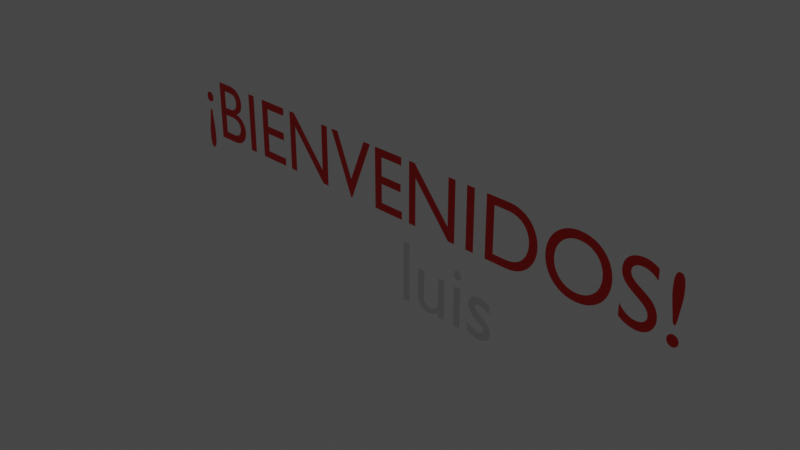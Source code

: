 # Source: bienvenida.blend  (saved by Blender 2.80.75; exported with 4.5.12 LTS)
import bpy
from mathutils import Matrix  # noqa: F401  (used for matrix-valued properties, if any)

bpy.ops.wm.read_factory_settings(use_empty=True)
scene = bpy.context.scene
scene.name = 'Scene'

# ---- collections
col_collection = bpy.data.collections.new('Collection'); scene.collection.children.link(col_collection)

# ---- materials (node trees are filled in below, after node groups)
mat_rojo = bpy.data.materials.new('ROJO')
mat_rojo.use_transparent_shadow = False

# ---- material node trees
mat_rojo.use_nodes = True; mat_rojo.node_tree.nodes.clear()
_N = mat_rojo.node_tree.nodes; _L = mat_rojo.node_tree.links
n0 = _N.new('ShaderNodeOutputMaterial'); n0.name = 'Material Output'; n0.location = (300, 300)
n1 = _N.new('ShaderNodeBsdfPrincipled'); n1.name = 'Principled BSDF'; n1.location = (10, 300)
n1.distribution = 'GGX'
n1.subsurface_method = 'BURLEY'
n1.inputs[0].default_value = (0.8, 0.00445, 0.0, 1.0)
n1.inputs[3].default_value = 1.45
n1.inputs[27].default_value = (0.0, 0.0, 0.0, 1.0)
n1.inputs[28].default_value = 1.0
_L.new(n1.outputs[0], n0.inputs[0])
n0.is_active_output = True

# ---- world
world_world = bpy.data.worlds.new('World'); scene.world = world_world
world_world.use_nodes = True; world_world.node_tree.nodes.clear()
_N = world_world.node_tree.nodes; _L = world_world.node_tree.links
n0 = _N.new('ShaderNodeOutputWorld'); n0.name = 'World Output'; n0.location = (300, 300)
n1 = _N.new('ShaderNodeBackground'); n1.name = 'Background'; n1.location = (10, 300)
n1.inputs[0].default_value = (0.05088, 0.05088, 0.05088, 1.0)
_L.new(n1.outputs[0], n0.inputs[0])
n0.is_active_output = True
world_world.color = (0.05088, 0.05088, 0.05088)
world_world.use_sun_shadow = False
world_world.sun_shadow_jitter_overblur = 0.0

# ---- cameras
cam_camera = bpy.data.cameras.new('Camera')
cam_camera.clip_end = 100.0
cam_camera.ortho_scale = 7.314

# ---- lights
light_light = bpy.data.lights.new('Light', 'POINT')
light_light.transmission_factor = 0.0
light_light.energy = 1000.0
light_light.shadow_soft_size = 0.1
light_light.shadow_maximum_resolution = 0.006
light_light.use_absolute_resolution = True

# ---- curves / text
txt_text = bpy.data.curves.new('Text', 'FONT')
txt_text.dimensions = '2D'
txt_text.body = '¡BIENVENIDOS!'
txt_text.materials.append(mat_rojo)
txt_text.use_path_clamp = True
txt_text.align_x = 'CENTER'
txt_text_001 = bpy.data.curves.new('Text.001', 'FONT')
txt_text_001.dimensions = '2D'
txt_text_001.body = 'luis'
txt_text_001.use_path_clamp = True

# ---- objects
ob_light = bpy.data.objects.new('Light', light_light)
ob_camera = bpy.data.objects.new('Camera', cam_camera)
ob_bienvenidos = bpy.data.objects.new('bienvenidos', txt_text)
ob_text = bpy.data.objects.new('Text', txt_text_001)

# ---- transforms, parenting, visibility, modifiers, constraints
ob_light.location = (4.076, 1.005, 5.904)
ob_light.rotation_euler = (0.6503, 0.05522, 1.866)
ob_light.lock_rotations_4d = False
ob_light.empty_display_type = 'ARROWS'
ob_light.color = (0.0, 0.0, 0.0, 0.0)
ob_light.lineart.crease_threshold = 0.0
ob_camera.location = (7.359, -6.926, 4.958)
ob_camera.rotation_euler = (1.109, 0.0, 0.8149)
ob_camera.lock_rotations_4d = False
ob_camera.empty_display_type = 'ARROWS'
ob_camera.color = (0.0, 0.0, 0.0, 0.0)
ob_camera.display_type = 'WIRE'
ob_camera.lineart.crease_threshold = 0.0
ob_bienvenidos.location = (0.0, 0.0, 0.0)
ob_bienvenidos.rotation_euler = (1.571, -0.0, 0.0)
ob_bienvenidos.lineart.crease_threshold = 0.0
ob_text.location = (0.0, 0.0, -0.91)
ob_text.rotation_euler = (1.571, -0.0, 0.0)
ob_text.lineart.crease_threshold = 0.0

# ---- collection membership
col_collection.objects.link(ob_light)
col_collection.objects.link(ob_camera)
col_collection.objects.link(ob_bienvenidos)
col_collection.objects.link(ob_text)

# ---- scene / render settings (as saved in the file)
scene.camera = ob_camera
scene.frame_start = 1; scene.frame_end = 250; scene.frame_set(1)
scene.render.engine = 'BLENDER_EEVEE_NEXT'
scene.cycles.use_denoising = False
scene.cycles.samples = 128
scene.cycles.sampling_pattern = 'TABULATED_SOBOL'
scene.cycles.use_adaptive_sampling = False
scene.cycles.use_light_tree = False
scene.view_settings.view_transform = 'Filmic'
bpy.context.view_layer.update()
